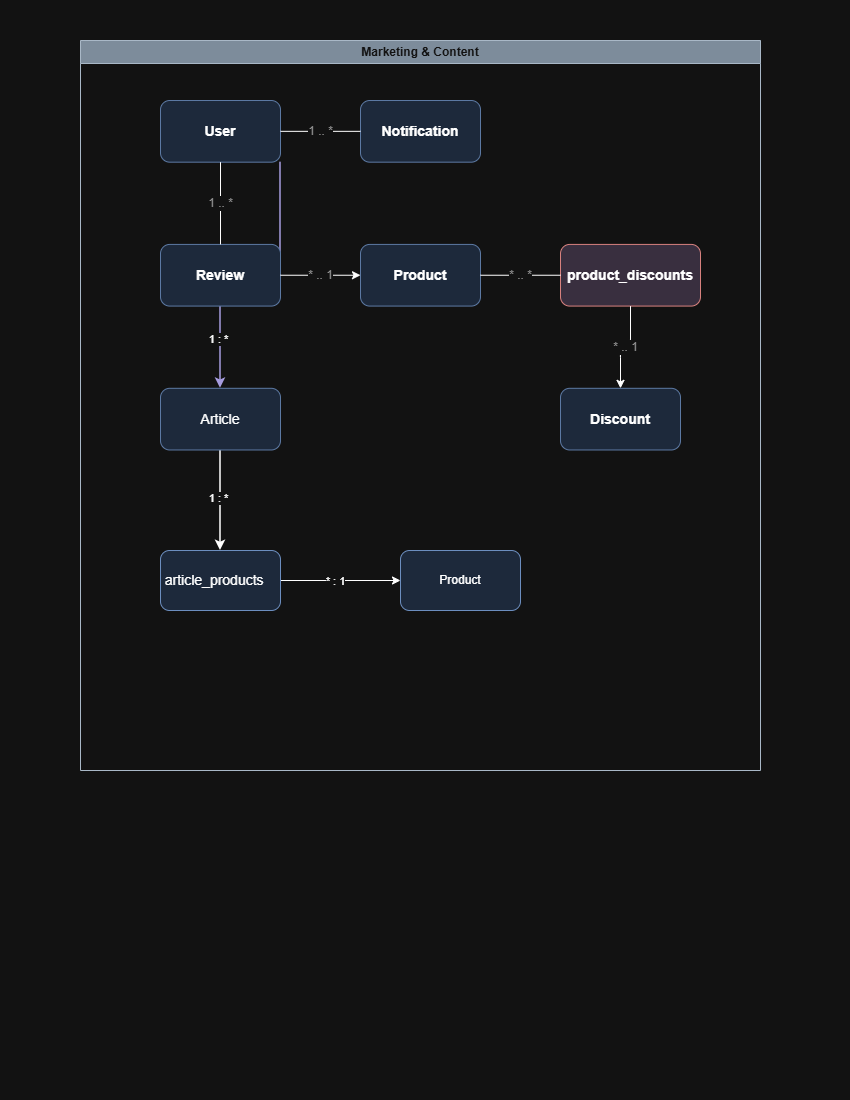

The diagram above was exported from draw.io. Its source (the exported page's mxGraphModel, read from the mxfile embedded in the PNG):
<mxGraphModel dx="1030" dy="562" grid="1" gridSize="10" guides="1" tooltips="1" connect="1" arrows="1" fold="1" page="1" pageScale="1" pageWidth="850" pageHeight="1100" math="0" shadow="0">
  <root>
    <mxCell id="0" />
    <mxCell id="1" parent="0" />
    <mxCell id="jltd98zoGO5ukWC-X7hh-33" parent="1" style="swimlane;whiteSpace=wrap;html=1;fillColor=#647687;fontColor=#ffffff;strokeColor=#314354;" value="Marketing &amp;amp; Content" vertex="1">
      <mxGeometry height="730" width="680" x="80" y="40" as="geometry" />
    </mxCell>
    <mxCell id="jltd98zoGO5ukWC-X7hh-34" edge="1" parent="jltd98zoGO5ukWC-X7hh-33" source="jltd98zoGO5ukWC-X7hh-36" style="edgeStyle=orthogonalEdgeStyle;rounded=1;orthogonalLoop=1;jettySize=auto;html=1;exitX=1;exitY=1;exitDx=0;exitDy=0;entryX=0.5;entryY=0;entryDx=0;entryDy=0;curved=0;strokeColor=light-dark(#000000,#A69CDF);strokeWidth=1.5;" target="jltd98zoGO5ukWC-X7hh-42">
      <mxGeometry relative="1" as="geometry" />
    </mxCell>
    <mxCell id="jltd98zoGO5ukWC-X7hh-35" connectable="0" parent="jltd98zoGO5ukWC-X7hh-34" style="edgeLabel;html=1;align=center;verticalAlign=middle;resizable=0;points=[];" value="&lt;font style=&quot;color: light-dark(rgb(0, 0, 0), rgb(255, 255, 255));&quot;&gt;1 : *&lt;/font&gt;" vertex="1">
      <mxGeometry relative="1" x="0.6546" y="-2" as="geometry">
        <mxPoint as="offset" />
      </mxGeometry>
    </mxCell>
    <mxCell id="jltd98zoGO5ukWC-X7hh-36" parent="jltd98zoGO5ukWC-X7hh-33" style="rounded=1;whiteSpace=wrap;html=1;fillColor=#dae8fc;strokeColor=#6c8ebf;fontStyle=1;fontSize=14;" value="User" vertex="1">
      <mxGeometry height="61.67441860465121" width="119.99906347798267" x="80" y="60" as="geometry" />
    </mxCell>
    <mxCell id="jltd98zoGO5ukWC-X7hh-37" parent="jltd98zoGO5ukWC-X7hh-33" style="rounded=1;whiteSpace=wrap;html=1;fillColor=#dae8fc;strokeColor=#6c8ebf;fontStyle=1;fontSize=14;" value="Notification" vertex="1">
      <mxGeometry height="61.67441860465121" width="119.99906347798267" x="279.9984391299711" y="60" as="geometry" />
    </mxCell>
    <mxCell id="jltd98zoGO5ukWC-X7hh-38" parent="jltd98zoGO5ukWC-X7hh-33" style="rounded=1;whiteSpace=wrap;html=1;fillColor=#dae8fc;strokeColor=#6c8ebf;fontStyle=1;fontSize=14;" value="Review" vertex="1">
      <mxGeometry height="61.67441860465121" width="119.99906347798267" x="80" y="203.90697674418607" as="geometry" />
    </mxCell>
    <mxCell id="jltd98zoGO5ukWC-X7hh-39" parent="jltd98zoGO5ukWC-X7hh-33" style="rounded=1;whiteSpace=wrap;html=1;fillColor=#dae8fc;strokeColor=#6C8EBF;fontStyle=1;fontSize=14;" value="Product" vertex="1">
      <mxGeometry height="61.67441860465121" width="119.99906347798267" x="279.9984391299711" y="203.90697674418607" as="geometry" />
    </mxCell>
    <mxCell id="jltd98zoGO5ukWC-X7hh-40" parent="jltd98zoGO5ukWC-X7hh-33" style="rounded=1;whiteSpace=wrap;html=1;fillColor=#e1d5e7;strokeColor=#b85450;fontStyle=1;fontSize=14;" value="product_discounts" vertex="1">
      <mxGeometry height="61.67441860465121" width="139.99890739097978" x="479.9968782599424" y="203.90697674418607" as="geometry" />
    </mxCell>
    <mxCell id="jltd98zoGO5ukWC-X7hh-41" parent="jltd98zoGO5ukWC-X7hh-33" style="rounded=1;whiteSpace=wrap;html=1;fillColor=#dae8fc;strokeColor=#6c8ebf;fontStyle=1;fontSize=14;" value="Discount" vertex="1">
      <mxGeometry height="61.67441860465121" width="119.99906347798267" x="479.9968782599424" y="347.813953488372" as="geometry" />
    </mxCell>
    <mxCell id="jltd98zoGO5ukWC-X7hh-49" edge="1" parent="jltd98zoGO5ukWC-X7hh-33" source="jltd98zoGO5ukWC-X7hh-42" style="edgeStyle=orthogonalEdgeStyle;rounded=0;orthogonalLoop=1;jettySize=auto;html=1;exitX=0.5;exitY=1;exitDx=0;exitDy=0;entryX=0.5;entryY=0;entryDx=0;entryDy=0;strokeWidth=1.5;strokeColor=light-dark(#000000,#FFFFFF);" target="jltd98zoGO5ukWC-X7hh-48">
      <mxGeometry relative="1" as="geometry" />
    </mxCell>
    <mxCell id="jltd98zoGO5ukWC-X7hh-51" connectable="0" parent="jltd98zoGO5ukWC-X7hh-49" style="edgeLabel;html=1;align=center;verticalAlign=middle;resizable=0;points=[];" value="1 : *" vertex="1">
      <mxGeometry relative="1" x="-0.0506" y="-2" as="geometry">
        <mxPoint as="offset" />
      </mxGeometry>
    </mxCell>
    <mxCell id="jltd98zoGO5ukWC-X7hh-42" parent="jltd98zoGO5ukWC-X7hh-33" style="rounded=1;whiteSpace=wrap;html=1;fillColor=light-dark(#000000,#1D293B);strokeColor=light-dark(#000000,#5C79A3);" value="&lt;font style=&quot;font-size: 14px;&quot;&gt;Article&lt;/font&gt;" vertex="1">
      <mxGeometry height="61.67441860465121" width="119.99906347798267" x="80" y="347.813953488372" as="geometry" />
    </mxCell>
    <mxCell id="jltd98zoGO5ukWC-X7hh-43" edge="1" parent="jltd98zoGO5ukWC-X7hh-33" source="jltd98zoGO5ukWC-X7hh-36" style="edgeStyle=orthogonalEdgeStyle;rounded=1;html=1;endArrow=none;fontColor=#666666;fontSize=12;labelBackgroundColor=#ffffff;" target="jltd98zoGO5ukWC-X7hh-37" value="1 .. *">
      <mxGeometry relative="1" as="geometry" />
    </mxCell>
    <mxCell id="jltd98zoGO5ukWC-X7hh-44" edge="1" parent="jltd98zoGO5ukWC-X7hh-33" source="jltd98zoGO5ukWC-X7hh-36" style="edgeStyle=orthogonalEdgeStyle;rounded=1;html=1;endArrow=none;fontColor=#666666;fontSize=12;labelBackgroundColor=#ffffff;" target="jltd98zoGO5ukWC-X7hh-38" value="1 .. *">
      <mxGeometry relative="1" as="geometry" />
    </mxCell>
    <mxCell id="jltd98zoGO5ukWC-X7hh-45" edge="1" parent="jltd98zoGO5ukWC-X7hh-33" source="jltd98zoGO5ukWC-X7hh-38" style="edgeStyle=orthogonalEdgeStyle;rounded=1;html=1;endArrow=classic;fontColor=#666666;fontSize=12;labelBackgroundColor=#ffffff;" target="jltd98zoGO5ukWC-X7hh-39" value="* .. 1">
      <mxGeometry relative="1" as="geometry" />
    </mxCell>
    <mxCell id="jltd98zoGO5ukWC-X7hh-46" edge="1" parent="jltd98zoGO5ukWC-X7hh-33" source="jltd98zoGO5ukWC-X7hh-39" style="edgeStyle=orthogonalEdgeStyle;rounded=1;html=1;endArrow=none;fontColor=#666666;fontSize=12;labelBackgroundColor=#ffffff;" target="jltd98zoGO5ukWC-X7hh-40" value="* .. *">
      <mxGeometry relative="1" as="geometry" />
    </mxCell>
    <mxCell id="jltd98zoGO5ukWC-X7hh-47" edge="1" parent="jltd98zoGO5ukWC-X7hh-33" source="jltd98zoGO5ukWC-X7hh-40" style="edgeStyle=orthogonalEdgeStyle;rounded=1;html=1;endArrow=classic;fontColor=#666666;fontSize=12;labelBackgroundColor=#ffffff;" target="jltd98zoGO5ukWC-X7hh-41" value="* .. 1">
      <mxGeometry relative="1" as="geometry" />
    </mxCell>
    <mxCell id="jltd98zoGO5ukWC-X7hh-53" edge="1" parent="jltd98zoGO5ukWC-X7hh-33" source="jltd98zoGO5ukWC-X7hh-48" style="edgeStyle=orthogonalEdgeStyle;rounded=0;orthogonalLoop=1;jettySize=auto;html=1;exitX=1;exitY=0.5;exitDx=0;exitDy=0;entryX=0;entryY=0.5;entryDx=0;entryDy=0;" target="jltd98zoGO5ukWC-X7hh-52">
      <mxGeometry relative="1" as="geometry" />
    </mxCell>
    <mxCell id="jltd98zoGO5ukWC-X7hh-54" connectable="0" parent="jltd98zoGO5ukWC-X7hh-53" style="edgeLabel;html=1;align=center;verticalAlign=middle;resizable=0;points=[];" value="* : 1" vertex="1">
      <mxGeometry relative="1" x="-0.1" as="geometry">
        <mxPoint as="offset" />
      </mxGeometry>
    </mxCell>
    <mxCell id="jltd98zoGO5ukWC-X7hh-48" parent="jltd98zoGO5ukWC-X7hh-33" style="rounded=1;whiteSpace=wrap;html=1;strokeColor=light-dark(#000000,#6C8EBF);fillColor=light-dark(#000000,#1D293B);" value="&lt;font style=&quot;font-size: 14px;&quot;&gt;article_products&amp;nbsp; &amp;nbsp;&lt;/font&gt;" vertex="1">
      <mxGeometry height="60" width="120" x="80" y="510" as="geometry" />
    </mxCell>
    <mxCell id="jltd98zoGO5ukWC-X7hh-52" parent="jltd98zoGO5ukWC-X7hh-33" style="rounded=1;whiteSpace=wrap;html=1;strokeColor=light-dark(#000000,#6C8EBF);fillColor=light-dark(#000000,#1D293B);" value="Product" vertex="1">
      <mxGeometry height="60" width="120" x="320" y="510" as="geometry" />
    </mxCell>
  </root>
</mxGraphModel>